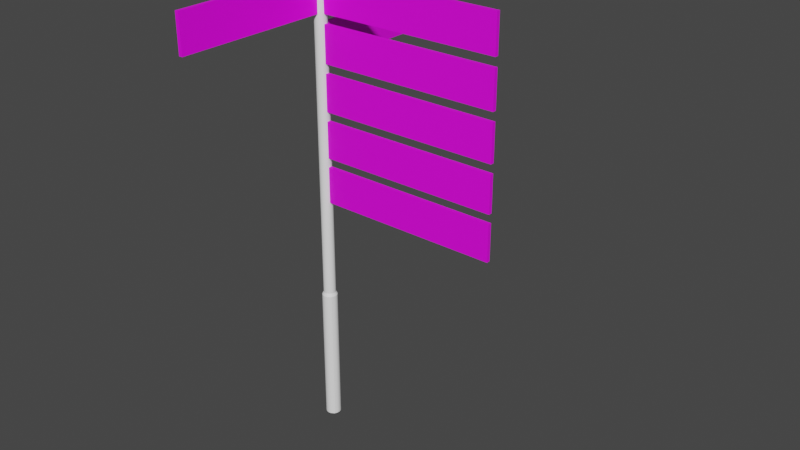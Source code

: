 # Source: Signage.blend  (saved by Blender 3.3.6; exported with 4.5.12 LTS)
import bpy
from mathutils import Matrix  # noqa: F401  (used for matrix-valued properties, if any)

bpy.ops.wm.read_factory_settings(use_empty=True)
scene = bpy.context.scene
scene.name = 'Scene'

# ---- collections
col_signage = bpy.data.collections.new('Signage'); scene.collection.children.link(col_signage)

# ---- images (referenced by path relative to the original .blend; pixels are not part of the script)
import os
ASSET_DIR = os.environ.get("B2B_ASSET_DIR", "")  # directory of the original .blend (textures are referenced by path, not embedded)
HERE = os.path.dirname(os.path.abspath(__file__))  # packed textures are extracted next to this script under _unpacked/

def load_image(name, relpath, width, height, colorspace="sRGB"):
    """Load a texture the original file referenced (path relative to the .blend, or extracted next to this script)."""
    p = next((c for c in (os.path.join(HERE, relpath), os.path.join(ASSET_DIR, relpath)) if relpath and os.path.exists(c)), "")
    if p:
        img = bpy.data.images.load(p, check_existing=True)
        img.name = name
    else:  # same state as the original file: an image datablock whose file is absent (Cycles renders it pink)
        img = bpy.data.images.new(name, width, height)
        img.source = "FILE"
        img.filepath = "//" + (relpath or name)
    img.colorspace_settings.name = colorspace
    return img
img_signage_png = load_image('Signage.png', 'textures/Signage.png', 1024, 1024, 'sRGB')

# ---- materials (node trees are filled in below, after node groups)
mat_m_lamp = bpy.data.materials.new('M_Lamp')
mat_m_lamp.use_transparent_shadow = False
mat_m_lamp.diffuse_color = (1.0, 1.0, 1.0, 1.0)
mat_m_lamp.roughness = 0.5528
mat_m_signage = bpy.data.materials.new('M_Signage')
mat_m_signage.use_transparent_shadow = False

# ---- material node trees
mat_m_lamp.use_nodes = True; mat_m_lamp.node_tree.nodes.clear()
_N = mat_m_lamp.node_tree.nodes; _L = mat_m_lamp.node_tree.links
n0 = _N.new('ShaderNodeBsdfPrincipled'); n0.name = 'Principled BSDF'; n0.location = (10, 300)
n0.distribution = 'GGX'
n0.subsurface_method = 'RANDOM_WALK_SKIN'
n0.inputs[0].default_value = (1.0, 1.0, 1.0, 1.0)
n0.inputs[2].default_value = 0.5528
n0.inputs[3].default_value = 1.45
n0.inputs[27].default_value = (0.0, 0.0, 0.0, 1.0)
n0.inputs[28].default_value = 1.0
n1 = _N.new('ShaderNodeOutputMaterial'); n1.name = 'Material Output'; n1.location = (300, 300)
n2 = _N.new('ShaderNodeNormalMap'); n2.name = 'Normal Map'; n2.location = (-300, -300)
n2.label = 'Normal/Map'
_L.new(n0.outputs[0], n1.inputs[0])
_L.new(n2.outputs[0], n0.inputs[5])
n1.is_active_output = True
mat_m_signage.use_nodes = True; mat_m_signage.node_tree.nodes.clear()
_N = mat_m_signage.node_tree.nodes; _L = mat_m_signage.node_tree.links
n0 = _N.new('ShaderNodeBsdfPrincipled'); n0.name = 'Principled BSDF'; n0.location = (10, 300)
n0.distribution = 'GGX'
n0.subsurface_method = 'RANDOM_WALK_SKIN'
n0.inputs[3].default_value = 1.45
n0.inputs[27].default_value = (0.0, 0.0, 0.0, 1.0)
n0.inputs[28].default_value = 1.0
n1 = _N.new('ShaderNodeOutputMaterial'); n1.name = 'Material Output'; n1.location = (300, 300)
n2 = _N.new('ShaderNodeTexImage'); n2.name = 'Image Texture'; n2.location = (-280, 280)
n2.image = img_signage_png
_L.new(n0.outputs[0], n1.inputs[0])
_L.new(n2.outputs[0], n0.inputs[0])
n1.is_active_output = True

# ---- world
world_world = bpy.data.worlds.new('World'); scene.world = world_world
world_world.use_nodes = True; world_world.node_tree.nodes.clear()
_N = world_world.node_tree.nodes; _L = world_world.node_tree.links
n0 = _N.new('ShaderNodeOutputWorld'); n0.name = 'World Output'; n0.location = (300, 300)
n1 = _N.new('ShaderNodeBackground'); n1.name = 'Background'; n1.location = (10, 300)
n1.inputs[0].default_value = (0.05088, 0.05088, 0.05088, 1.0)
_L.new(n1.outputs[0], n0.inputs[0])
n0.is_active_output = True
world_world.color = (0.05088, 0.05088, 0.05088)
world_world.use_sun_shadow = False
world_world.sun_shadow_jitter_overblur = 0.0

# ---- meshes
me_circle = bpy.data.meshes.new('Circle')
me_circle.from_pydata([(3.338e-06, 0.0025, 0.0), (-0.0004844, 0.002452, 0.0), (-0.0009534, 0.00231, 0.0), (-0.001386, 0.002079, 0.0), (-0.001764, 0.001768, 0.0), (-0.002075, 0.001389, 0.0), (-0.002306, 0.0009572, 0.0), (-0.002449, 0.0004882, 0.0), (-0.002497, 4.792e-07, 0.0), (-0.002449, -0.0004872, 0.0), (-0.002306, -0.0009562, 0.0), (-0.002075, -0.001388, 0.0), (-0.001764, -0.001767, 0.0), (-0.001386, -0.002078, 0.0), (-0.0009534, -0.002309, 0.0), (-0.0004844, -0.002451, 0.0), (3.338e-06, -0.0025, 0.0), (0.0004911, -0.002451, 0.0), (0.00096, -0.002309, 0.0), (0.001392, -0.002078, 0.0), (0.001771, -0.001852, 0.0), (0.002082, -0.001473, 0.0), (0.002313, -0.0009562, 0.0), (0.002455, -0.0004872, 0.0), (0.002503, 4.792e-07, 0.0), (0.002455, 0.0004882, 0.0), (0.002313, 0.0009572, 0.0), (0.002082, 0.001389, 0.0), (0.001771, 0.001768, 0.0), (0.001392, 0.002079, 0.0), (0.00096, 0.00231, 0.0), (0.0004911, 0.002452, 0.0), (3.338e-06, 0.0025, 0.0), (-0.0004844, 0.002452, 0.0), (-0.0009534, 0.00231, 0.0), (-0.001386, 0.002079, 0.0), (-0.001764, 0.001768, 0.0), (-0.002075, 0.001389, 0.0), (-0.002306, 0.0009572, 0.0), (-0.002449, 0.0004882, 0.0), (-0.002497, 4.792e-07, 0.0), (-0.002449, -0.0004872, 0.0), (-0.002306, -0.0009562, 0.0), (-0.002075, -0.001388, 0.0), (-0.001764, -0.001767, 0.0), (-0.001386, -0.002078, 0.0), (-0.0009534, -0.002309, 0.0), (-0.0004844, -0.002451, 0.0), (3.338e-06, -0.0025, 0.0), (0.0004911, -0.002451, 0.0), (0.00096, -0.002309, 0.0), (0.001392, -0.002078, 0.0), (0.001771, -0.001852, 0.0), (0.002082, -0.001473, 0.0), (0.002313, -0.0009562, 0.0), (0.002455, -0.0004872, 0.0), (0.002503, 4.792e-07, 0.0), (0.002455, 0.0004882, 0.0), (0.002313, 0.0009572, 0.0), (0.002082, 0.001389, 0.0), (0.001771, 0.001768, 0.0), (0.001392, 0.002079, 0.0), (0.00096, 0.00231, 0.0), (0.0004911, 0.002452, 0.0), (-0.001842, -0.000764, 0.04716), (-0.001956, -0.0003892, 0.04716), (-0.001658, -0.001109, 0.04716), (-0.001409, -0.001412, 0.04716), (-0.001106, -0.00166, 0.04716), (-0.0007611, -0.001845, 0.04716), (-0.0003864, -0.001959, 0.04716), (3.338e-06, -0.001997, 0.04716), (0.000393, -0.001959, 0.04716), (0.0007678, -0.001845, 0.04716), (0.001113, -0.00166, 0.04716), (0.001416, -0.001412, 0.04716), (0.001664, -0.001109, 0.04716), (0.001849, -0.000764, 0.04716), (0.001963, -0.0003892, 0.04716), (0.002001, 4.794e-07, 0.04716), (0.001963, 0.0003902, 0.04716), (0.001849, 0.0007649, 0.04716), (0.001664, 0.00111, 0.04716), (-0.0003864, 0.00196, 0.04716), (3.338e-06, 0.001998, 0.04716), (0.001416, 0.001413, 0.04716), (-0.0007611, 0.001846, 0.04716), (0.001113, 0.001661, 0.04716), (-0.001106, 0.001661, 0.04716), (0.0007678, 0.001846, 0.04716), (-0.001409, 0.001413, 0.04716), (0.000393, 0.00196, 0.04716), (-0.001658, 0.00111, 0.04716), (-0.001842, 0.0007649, 0.04716), (-0.001956, 0.0003902, 0.04716), (-0.001994, 4.794e-07, 0.04716), (-0.002449, -0.0004872, 0.04616), (-0.002497, 4.792e-07, 0.04616), (-0.002449, 0.0004882, 0.04616), (-0.002306, 0.0009572, 0.04616), (-0.002075, 0.001389, 0.04616), (3.338e-06, 0.0025, 0.04616), (0.0004911, 0.002452, 0.04616), (-0.001764, 0.001768, 0.04616), (0.00096, 0.00231, 0.04616), (-0.001386, 0.002079, 0.04616), (0.001392, 0.002079, 0.04616), (-0.0009534, 0.00231, 0.04616), (0.001771, 0.001768, 0.04616), (-0.0004844, 0.002452, 0.04616), (0.002082, 0.001389, 0.04616), (0.002313, 0.0009572, 0.04616), (0.002455, 0.0004882, 0.04616), (0.002503, 4.792e-07, 0.04616), (0.002455, -0.0004872, 0.04616), (0.002313, -0.0009562, 0.04616), (0.002082, -0.001473, 0.04616), (0.001771, -0.001852, 0.04616), (0.001392, -0.002078, 0.04616), (0.00096, -0.002309, 0.04616), (0.0004911, -0.002451, 0.04616), (3.338e-06, -0.0025, 0.04616), (-0.0004844, -0.002451, 0.04616), (-0.0009534, -0.002309, 0.04616), (-0.001386, -0.002078, 0.04616), (-0.001764, -0.001767, 0.04616), (-0.002075, -0.001388, 0.04616), (-0.002306, -0.0009562, 0.04616), (-0.001842, -0.000764, 0.1601), (-0.001956, -0.0003892, 0.1601), (-0.001658, -0.001109, 0.1601), (-0.001409, -0.001412, 0.1601), (-0.001106, -0.00166, 0.1601), (-0.0007611, -0.001845, 0.1601), (-0.0003864, -0.001959, 0.1601), (3.338e-06, -0.001997, 0.1601), (0.000393, -0.001959, 0.1601), (0.0007678, -0.001845, 0.1601), (0.001113, -0.00166, 0.1601), (0.001416, -0.001412, 0.1601), (0.001664, -0.001109, 0.1601), (0.001849, -0.000764, 0.1601), (0.001963, -0.0003892, 0.1601), (0.002001, 4.794e-07, 0.1601), (0.001963, 0.0003902, 0.1601), (0.001849, 0.0007649, 0.1601), (0.001664, 0.00111, 0.1601), (-0.0003864, 0.00196, 0.1601), (3.338e-06, 0.001998, 0.1601), (0.001416, 0.001413, 0.1601), (-0.0007611, 0.001846, 0.1601), (0.001113, 0.001661, 0.1601), (-0.001106, 0.001661, 0.1601), (0.0007678, 0.001846, 0.1601), (-0.001409, 0.001413, 0.1601), (0.000393, 0.00196, 0.1601), (-0.001658, 0.00111, 0.1601), (-0.001842, 0.0007649, 0.1601), (-0.001956, 0.0003902, 0.1601), (-0.001994, 4.794e-07, 0.1601), (-0.001012, -0.0004231, 0.1618), (-0.001074, -0.0002171, 0.1618), (-0.0009103, -0.000613, 0.1618), (-0.0007738, -0.0007794, 0.1618), (-0.0006074, -0.0009159, 0.1618), (-0.0004175, -0.001017, 0.1618), (-0.0002115, -0.00108, 0.1618), (2.694e-06, -0.001101, 0.1618), (0.0002169, -0.00108, 0.1618), (0.0004229, -0.001017, 0.1618), (0.0006128, -0.0009159, 0.1618), (0.0007792, -0.0007794, 0.1618), (0.0009157, -0.000613, 0.1618), (0.001017, -0.0004231, 0.1618), (0.00108, -0.0002171, 0.1618), (0.001101, -2.882e-06, 0.1618), (0.00108, 0.0002113, 0.1618), (0.001017, 0.0004173, 0.1618), (0.0009157, 0.0006072, 0.1618), (-0.0002115, 0.001074, 0.1618), (2.694e-06, 0.001095, 0.1618), (0.0007792, 0.0007736, 0.1618), (-0.0004175, 0.001012, 0.1618), (0.0006128, 0.0009101, 0.1618), (-0.0006074, 0.0009101, 0.1618), (0.0004229, 0.001012, 0.1618), (-0.0007738, 0.0007736, 0.1618), (0.0002169, 0.001074, 0.1618), (-0.0009103, 0.0006072, 0.1618), (-0.001012, 0.0004173, 0.1618), (-0.001074, 0.0002113, 0.1618), (-0.001095, -2.882e-06, 0.1618), (0.001848, -0.0005943, 0.1398), (0.06186, -0.0005943, 0.1398), (0.001848, 0.0006013, 0.1398), (0.06186, 0.0006013, 0.1398), (0.001848, 3.477e-06, 0.1398), (0.06186, 3.477e-06, 0.1398), (0.001848, -0.0005943, 0.1518), (0.06186, -0.0005943, 0.1518), (0.001848, 0.0006013, 0.1518), (0.06186, 0.0006013, 0.1518), (0.001848, 3.477e-06, 0.1518), (0.06186, 3.477e-06, 0.1518), (0.001848, -0.0005943, 0.1248), (0.06186, -0.0005943, 0.1248), (0.001848, 0.0006013, 0.1248), (0.06186, 0.0006013, 0.1248), (0.001848, 3.477e-06, 0.1248), (0.06186, 3.477e-06, 0.1248), (0.001848, -0.0005943, 0.1368), (0.06186, -0.0005943, 0.1368), (0.001848, 0.0006013, 0.1368), (0.06186, 0.0006013, 0.1368), (0.001848, 3.477e-06, 0.1368), (0.06186, 3.477e-06, 0.1368), (0.001848, -0.0005943, 0.1098), (0.06186, -0.0005943, 0.1098), (0.001848, 0.0006013, 0.1098), (0.06186, 0.0006013, 0.1098), (0.001848, 3.477e-06, 0.1098), (0.06186, 3.477e-06, 0.1098), (0.001848, -0.0005943, 0.1218), (0.06186, -0.0005943, 0.1218), (0.001848, 0.0006013, 0.1218), (0.06186, 0.0006013, 0.1218), (0.001848, 3.477e-06, 0.1218), (0.06186, 3.477e-06, 0.1218), (0.001848, -0.0005943, 0.09477), (0.06186, -0.0005943, 0.09477), (0.001848, 0.0006013, 0.09477), (0.06186, 0.0006013, 0.09477), (0.001848, 3.477e-06, 0.09477), (0.06186, 3.477e-06, 0.09477), (0.001848, -0.0005943, 0.1068), (0.06186, -0.0005943, 0.1068), (0.001848, 0.0006013, 0.1068), (0.06186, 0.0006013, 0.1068), (0.001848, 3.477e-06, 0.1068), (0.06186, 3.477e-06, 0.1068), (0.001848, -0.0005943, 0.07977), (0.06186, -0.0005943, 0.07977), (0.001848, 0.0006013, 0.07977), (0.06186, 0.0006013, 0.07977), (0.001848, 3.477e-06, 0.07977), (0.06186, 3.477e-06, 0.07977), (0.001848, -0.0005943, 0.09177), (0.06186, -0.0005943, 0.09177), (0.001848, 0.0006013, 0.09177), (0.06186, 0.0006013, 0.09177), (0.001848, 3.477e-06, 0.09177), (0.06186, 3.477e-06, 0.09177), (-0.0005934, 0.05186, 0.1398), (-0.0005934, 0.001847, 0.1398), (0.0006022, 0.05186, 0.1398), (0.0006022, 0.001847, 0.1398), (4.431e-06, 0.05186, 0.1398), (4.429e-06, 0.001847, 0.1398), (-0.0005934, 0.05186, 0.1518), (-0.0005934, 0.001847, 0.1518), (0.0006022, 0.05186, 0.1518), (0.0006022, 0.001847, 0.1518), (4.431e-06, 0.05186, 0.1518), (4.429e-06, 0.001847, 0.1518), (-0.0005934, 0.05186, 0.1248), (-0.0005934, 0.001847, 0.1248), (0.0006022, 0.05186, 0.1248), (0.0006022, 0.001847, 0.1248), (4.431e-06, 0.05186, 0.1248), (4.429e-06, 0.001847, 0.1248), (-0.0005934, 0.05186, 0.1368), (-0.0005934, 0.001847, 0.1368), (0.0006022, 0.05186, 0.1368), (0.0006022, 0.001847, 0.1368), (4.431e-06, 0.05186, 0.1368), (4.429e-06, 0.001847, 0.1368), (-0.0005934, -0.001845, 0.1398), (-0.0005934, -0.05185, 0.1398), (0.0006022, -0.001845, 0.1398), (0.0006022, -0.05185, 0.1398), (4.431e-06, -0.001845, 0.1398), (4.429e-06, -0.05185, 0.1398), (-0.0005934, -0.001845, 0.1518), (-0.0005934, -0.05185, 0.1518), (0.0006022, -0.001845, 0.1518), (0.0006022, -0.05185, 0.1518), (4.431e-06, -0.001845, 0.1518), (4.429e-06, -0.05185, 0.1518), (0.0009447, 0.002272, 0.1606), (0.00137, 0.002045, 0.1606), (0.00137, -0.002045, 0.1606), (0.0009447, -0.002272, 0.1606), (-0.001363, 0.002045, 0.1606), (-0.0009374, 0.002272, 0.1606), (0.0004834, -0.002412, 0.1606), (0.001743, 0.001739, 0.1606), (3.668e-06, -0.002459, 0.1606), (-0.0004761, 0.002412, 0.1606), (-0.0004761, -0.002412, 0.1606), (0.002048, 0.001366, 0.1606), (-0.0009374, -0.002272, 0.1606), (3.668e-06, 0.002459, 0.1606), (-0.002408, -0.0004798, 0.1606), (-0.002455, -8.592e-08, 0.1606), (-0.001363, -0.002045, 0.1606), (0.002276, 0.000941, 0.1606), (-0.002408, 0.0004797, 0.1606), (-0.001735, -0.001739, 0.1606), (0.002416, 0.0004797, 0.1606), (-0.002268, 0.000941, 0.1606), (-0.002041, -0.001366, 0.1606), (0.002463, -8.592e-08, 0.1606), (-0.002041, 0.001366, 0.1606), (-0.002268, -0.0009412, 0.1606), (0.002416, -0.0004798, 0.1606), (0.0004834, 0.002412, 0.1606), (0.002276, -0.0009412, 0.1606), (-0.001735, 0.001739, 0.1606), (0.002048, -0.001366, 0.1606), (0.001743, -0.001739, 0.1606), (0.0008493, 0.002042, 0.161), (0.001231, -0.001838, 0.161), (-0.001224, 0.001837, 0.161), (-0.002164, -0.0004315, 0.161), (0.001231, 0.001837, 0.161), (0.0008493, -0.002042, 0.161), (-0.0008423, 0.002042, 0.161), (0.0004347, -0.002168, 0.161), (0.001566, 0.001563, 0.161), (3.49e-06, -0.002211, 0.161), (-0.0004277, 0.002167, 0.161), (-0.0004277, -0.002168, 0.161), (0.001841, 0.001228, 0.161), (-0.0008423, -0.002042, 0.161), (3.49e-06, 0.00221, 0.161), (-0.002207, -3.062e-07, 0.161), (-0.001224, -0.001838, 0.161), (0.002045, 0.0008455, 0.161), (-0.002164, 0.0004309, 0.161), (-0.001559, -0.001563, 0.161), (0.002171, 0.0004309, 0.161), (-0.002039, 0.0008455, 0.161), (-0.001834, -0.001228, 0.161), (0.002214, -3.062e-07, 0.161), (-0.001834, 0.001228, 0.161), (-0.002039, -0.0008461, 0.161), (0.002171, -0.0004315, 0.161), (0.0004347, 0.002167, 0.161), (0.002045, -0.0008461, 0.161), (-0.001559, 0.001563, 0.161), (0.001841, -0.001228, 0.161), (0.001566, -0.001563, 0.161)], [], [(1, 33, 32, 0), (28, 60, 59, 27), (15, 47, 46, 14), (2, 34, 33, 1), (29, 61, 60, 28), (16, 48, 47, 15), (3, 35, 34, 2), (30, 62, 61, 29), (17, 49, 48, 16), (4, 36, 35, 3), (31, 63, 62, 30), (18, 50, 49, 17), (5, 37, 36, 4), (0, 32, 63, 31), (19, 51, 50, 18), (6, 38, 37, 5), (20, 52, 51, 19), (7, 39, 38, 6), (21, 53, 52, 20), (8, 40, 39, 7), (22, 54, 53, 21), (9, 41, 40, 8), (23, 55, 54, 22), (10, 42, 41, 9), (24, 56, 55, 23), (11, 43, 42, 10), (25, 57, 56, 24), (12, 44, 43, 11), (26, 58, 57, 25), (13, 45, 44, 12), (27, 59, 58, 26), (14, 46, 45, 13), (40, 41, 96, 97), (39, 40, 97, 98), (38, 39, 98, 99), (37, 38, 99, 100), (63, 32, 101, 102), (36, 37, 100, 103), (62, 63, 102, 104), (35, 36, 103, 105), (61, 62, 104, 106), (34, 35, 105, 107), (60, 61, 106, 108), (33, 34, 107, 109), (59, 60, 108, 110), (32, 33, 109, 101), (58, 59, 110, 111), (57, 58, 111, 112), (56, 57, 112, 113), (55, 56, 113, 114), (54, 55, 114, 115), (53, 54, 115, 116), (52, 53, 116, 117), (51, 52, 117, 118), (50, 51, 118, 119), (49, 50, 119, 120), (48, 49, 120, 121), (47, 48, 121, 122), (46, 47, 122, 123), (45, 46, 123, 124), (44, 45, 124, 125), (43, 44, 125, 126), (42, 43, 126, 127), (41, 42, 127, 96), (92, 93, 157, 156), (65, 95, 97, 96), (95, 94, 98, 97), (94, 93, 99, 98), (93, 92, 100, 99), (84, 91, 102, 101), (92, 90, 103, 100), (91, 89, 104, 102), (90, 88, 105, 103), (89, 87, 106, 104), (88, 86, 107, 105), (87, 85, 108, 106), (86, 83, 109, 107), (85, 82, 110, 108), (83, 84, 101, 109), (82, 81, 111, 110), (81, 80, 112, 111), (80, 79, 113, 112), (79, 78, 114, 113), (78, 77, 115, 114), (77, 76, 116, 115), (76, 75, 117, 116), (75, 74, 118, 117), (74, 73, 119, 118), (73, 72, 120, 119), (72, 71, 121, 120), (71, 70, 122, 121), (70, 69, 123, 122), (69, 68, 124, 123), (68, 67, 125, 124), (67, 66, 126, 125), (66, 64, 127, 126), (64, 65, 96, 127), (324, 320, 185, 183), (64, 66, 130, 128), (78, 79, 143, 142), (91, 84, 148, 155), (65, 64, 128, 129), (77, 78, 142, 141), (90, 92, 156, 154), (76, 77, 141, 140), (89, 91, 155, 153), (75, 76, 140, 139), (88, 90, 154, 152), (74, 75, 139, 138), (87, 89, 153, 151), (73, 74, 138, 137), (86, 88, 152, 150), (72, 73, 137, 136), (85, 87, 151, 149), (71, 72, 136, 135), (83, 86, 150, 147), (70, 71, 135, 134), (82, 85, 149, 146), (69, 70, 134, 133), (84, 83, 147, 148), (95, 65, 129, 159), (68, 69, 133, 132), (81, 82, 146, 145), (94, 95, 159, 158), (67, 68, 132, 131), (80, 81, 145, 144), (93, 94, 158, 157), (66, 67, 131, 130), (79, 80, 144, 143), (161, 160, 162, 163, 164, 165, 166, 167, 168, 169, 170, 171, 172, 173, 174, 175, 176, 177, 178, 181, 183, 185, 187, 180, 179, 182, 184, 186, 188, 189, 190, 191), (325, 321, 170, 169), (326, 322, 184, 182), (327, 325, 169, 168), (328, 324, 183, 181), (329, 327, 168, 167), (330, 326, 182, 179), (331, 329, 167, 166), (332, 328, 181, 178), (333, 331, 166, 165), (334, 330, 179, 180), (335, 323, 161, 191), (336, 333, 165, 164), (337, 332, 178, 177), (338, 335, 191, 190), (339, 336, 164, 163), (340, 337, 177, 176), (341, 338, 190, 189), (342, 339, 163, 162), (343, 340, 176, 175), (344, 341, 189, 188), (345, 342, 162, 160), (346, 343, 175, 174), (347, 334, 180, 187), (323, 345, 160, 161), (348, 346, 174, 173), (349, 344, 188, 186), (350, 348, 173, 172), (320, 347, 187, 185), (351, 350, 172, 171), (322, 349, 186, 184), (321, 351, 171, 170), (196, 194, 195, 197), (192, 196, 197, 193), (202, 203, 201, 200), (198, 199, 203, 202), (194, 196, 202, 200), (197, 195, 201, 203), (196, 192, 198, 202), (193, 197, 203, 199), (195, 194, 200, 201), (192, 193, 199, 198), (208, 206, 207, 209), (204, 208, 209, 205), (214, 215, 213, 212), (210, 211, 215, 214), (206, 208, 214, 212), (209, 207, 213, 215), (208, 204, 210, 214), (205, 209, 215, 211), (207, 206, 212, 213), (204, 205, 211, 210), (220, 218, 219, 221), (216, 220, 221, 217), (226, 227, 225, 224), (222, 223, 227, 226), (218, 220, 226, 224), (221, 219, 225, 227), (220, 216, 222, 226), (217, 221, 227, 223), (219, 218, 224, 225), (216, 217, 223, 222), (232, 230, 231, 233), (228, 232, 233, 229), (238, 239, 237, 236), (234, 235, 239, 238), (230, 232, 238, 236), (233, 231, 237, 239), (232, 228, 234, 238), (229, 233, 239, 235), (231, 230, 236, 237), (228, 229, 235, 234), (244, 242, 243, 245), (240, 244, 245, 241), (250, 251, 249, 248), (246, 247, 251, 250), (242, 244, 250, 248), (245, 243, 249, 251), (244, 240, 246, 250), (241, 245, 251, 247), (243, 242, 248, 249), (240, 241, 247, 246), (256, 254, 255, 257), (252, 256, 257, 253), (262, 263, 261, 260), (258, 259, 263, 262), (254, 256, 262, 260), (257, 255, 261, 263), (256, 252, 258, 262), (253, 257, 263, 259), (255, 254, 260, 261), (252, 253, 259, 258), (268, 266, 267, 269), (264, 268, 269, 265), (274, 275, 273, 272), (270, 271, 275, 274), (266, 268, 274, 272), (269, 267, 273, 275), (268, 264, 270, 274), (265, 269, 275, 271), (267, 266, 272, 273), (264, 265, 271, 270), (280, 278, 279, 281), (276, 280, 281, 277), (286, 287, 285, 284), (282, 283, 287, 286), (278, 280, 286, 284), (281, 279, 285, 287), (280, 276, 282, 286), (277, 281, 287, 283), (279, 278, 284, 285), (276, 277, 283, 282), (138, 139, 319, 290), (152, 154, 317, 292), (139, 140, 318, 319), (153, 155, 315, 288), (140, 141, 316, 318), (154, 156, 312, 317), (141, 142, 314, 316), (129, 128, 313, 302), (155, 148, 301, 315), (142, 143, 311, 314), (128, 130, 310, 313), (156, 157, 309, 312), (143, 144, 308, 311), (130, 131, 307, 310), (157, 158, 306, 309), (144, 145, 305, 308), (131, 132, 304, 307), (158, 159, 303, 306), (145, 146, 299, 305), (132, 133, 300, 304), (159, 129, 302, 303), (148, 147, 297, 301), (133, 134, 298, 300), (146, 149, 295, 299), (134, 135, 296, 298), (147, 150, 293, 297), (135, 136, 294, 296), (149, 151, 289, 295), (136, 137, 291, 294), (150, 152, 292, 293), (137, 138, 290, 291), (151, 153, 288, 289), (290, 319, 351, 321), (292, 317, 349, 322), (319, 318, 350, 351), (288, 315, 347, 320), (318, 316, 348, 350), (317, 312, 344, 349), (316, 314, 346, 348), (302, 313, 345, 323), (315, 301, 334, 347), (314, 311, 343, 346), (313, 310, 342, 345), (312, 309, 341, 344), (311, 308, 340, 343), (310, 307, 339, 342), (309, 306, 338, 341), (308, 305, 337, 340), (307, 304, 336, 339), (306, 303, 335, 338), (305, 299, 332, 337), (304, 300, 333, 336), (303, 302, 323, 335), (301, 297, 330, 334), (300, 298, 331, 333), (299, 295, 328, 332), (298, 296, 329, 331), (297, 293, 326, 330), (296, 294, 327, 329), (295, 289, 324, 328), (294, 291, 325, 327), (293, 292, 322, 326), (291, 290, 321, 325), (289, 288, 320, 324)])
me_circle.polygons.foreach_set('material_index', [0, 0, 0, 0, 0, 0, 0, 0, 0, 0, 0, 0, 0, 0, 0, 0, 0, 0, 0, 0, 0, 0, 0, 0, 0, 0, 0, 0, 0, 0, 0, 0, 0, 0, 0, 0, 0, 0, 0, 0, 0, 0, 0, 0, 0, 0, 0, 0, 0, 0, 0, 0, 0, 0, 0, 0, 0, 0, 0, 0, 0, 0, 0, 0, 0, 0, 0, 0, 0, 0, 0, 0, 0, 0, 0, 0, 0, 0, 0, 0, 0, 0, 0, 0, 0, 0, 0, 0, 0, 0, 0, 0, 0, 0, 0, 0, 0, 0, 0, 0, 0, 0, 0, 0, 0, 0, 0, 0, 0, 0, 0, 0, 0, 0, 0, 0, 0, 0, 0, 0, 0, 0, 0, 0, 0, 0, 0, 0, 0, 0, 0, 0, 0, 0, 0, 0, 0, 0, 0, 0, 0, 0, 0, 0, 0, 0, 0, 0, 0, 0, 0, 0, 0, 0, 0, 0, 0, 0, 0, 0, 0, 1, 1, 1, 1, 1, 1, 1, 1, 1, 1, 1, 1, 1, 1, 1, 1, 1, 1, 1, 1, 1, 1, 1, 1, 1, 1, 1, 1, 1, 1, 1, 1, 1, 1, 1, 1, 1, 1, 1, 1, 1, 1, 1, 1, 1, 1, 1, 1, 1, 1, 1, 1, 1, 1, 1, 1, 1, 1, 1, 1, 1, 1, 1, 1, 1, 1, 1, 1, 1, 1, 1, 1, 1, 1, 1, 1, 1, 1, 1, 1, 0, 0, 0, 0, 0, 0, 0, 0, 0, 0, 0, 0, 0, 0, 0, 0, 0, 0, 0, 0, 0, 0, 0, 0, 0, 0, 0, 0, 0, 0, 0, 0, 0, 0, 0, 0, 0, 0, 0, 0, 0, 0, 0, 0, 0, 0, 0, 0, 0, 0, 0, 0, 0, 0, 0, 0, 0, 0, 0, 0, 0, 0, 0, 0])
_uv = me_circle.uv_layers.new(name='UVMap')
_uv.uv.foreach_set('vector', [0.0, 0.0, 0.0, 0.0, 0.0, 0.0, 0.0, 0.0, 0.0, 0.0, 0.0, 0.0, 0.0, 0.0, 0.0, 0.0, 0.0, 0.0, 0.0, 0.0, 0.0, 0.0, 0.0, 0.0, 0.0, 0.0, 0.0, 0.0, 0.0, 0.0, 0.0, 0.0, 0.0, 0.0, 0.0, 0.0, 0.0, 0.0, 0.0, 0.0, 0.0, 0.0, 0.0, 0.0, 0.0, 0.0, 0.0, 0.0, 0.0, 0.0, 0.0, 0.0, 0.0, 0.0, 0.0, 0.0, 0.0, 0.0, 0.0, 0.0, 0.0, 0.0, 0.0, 0.0, 0.0, 0.0, 0.0, 0.0, 0.0, 0.0, 0.0, 0.0, 0.0, 0.0, 0.0, 0.0, 0.0, 0.0, 0.0, 0.0, 0.0, 0.0, 0.0, 0.0, 0.0, 0.0, 0.0, 0.0, 0.0, 0.0, 0.0, 0.0, 0.0, 0.0, 0.0, 0.0, 0.0, 0.0, 0.0, 0.0, 0.0, 0.0, 0.0, 0.0, 0.0, 0.0, 0.0, 0.0, 0.0, 0.0, 0.0, 0.0, 0.0, 0.0, 0.0, 0.0, 0.0, 0.0, 0.0, 0.0, 0.0, 0.0, 0.0, 0.0, 0.0, 0.0, 0.0, 0.0, 0.0, 0.0, 0.0, 0.0, 0.0, 0.0, 0.0, 0.0, 0.0, 0.0, 0.0, 0.0, 0.0, 0.0, 0.0, 0.0, 0.0, 0.0, 0.0, 0.0, 0.0, 0.0, 0.0, 0.0, 0.0, 0.0, 0.0, 0.0, 0.0, 0.0, 0.0, 0.0, 0.0, 0.0, 0.0, 0.0, 0.0, 0.0, 0.0, 0.0, 0.0, 0.0, 0.0, 0.0, 0.0, 0.0, 0.0, 0.0, 0.0, 0.0, 0.0, 0.0, 0.0, 0.0, 0.0, 0.0, 0.0, 0.0, 0.0, 0.0, 0.0, 0.0, 0.0, 0.0, 0.0, 0.0, 0.0, 0.0, 0.0, 0.0, 0.0, 0.0, 0.0, 0.0, 0.0, 0.0, 0.0, 0.0, 0.0, 0.0, 0.0, 0.0, 0.0, 0.0, 0.0, 0.0, 0.0, 0.0, 0.0, 0.0, 0.0, 0.0, 0.0, 0.0, 0.0, 0.0, 0.0, 0.0, 0.0, 0.0, 0.0, 0.0, 0.0, 0.0, 0.0, 0.0, 0.0, 0.0, 0.0, 0.0, 0.0, 0.0, 0.0, 0.0, 0.0, 0.0, 0.0, 0.0, 0.0, 0.0, 0.0, 0.0, 0.0, 0.0, 0.0, 0.0, 0.0, 0.0, 0.0, 0.0, 0.0, 0.0, 0.0, 0.0, 0.0, 0.0, 0.0, 0.0, 0.0, 0.0, 0.0, 0.0, 0.0, 0.0, 0.0, 0.0, 0.0, 0.0, 0.0, 0.0, 0.0, 0.0, 0.0, 0.0, 0.0, 0.0, 0.0, 0.0, 0.0, 0.0, 0.0, 0.0, 0.0, 0.0, 0.0, 0.0, 0.0, 0.0, 0.0, 0.0, 0.0, 0.0, 0.0, 0.0, 0.0, 0.0, 0.0, 0.0, 0.0, 0.0, 0.0, 0.0, 0.0, 0.0, 0.0, 0.0, 0.0, 0.0, 0.0, 0.0, 0.0, 0.0, 0.0, 0.0, 0.0, 0.0, 0.0, 0.0, 0.0, 0.0, 0.0, 0.0, 0.0, 0.0, 0.0, 0.0, 0.0, 0.0, 0.0, 0.0, 0.0, 0.0, 0.0, 0.0, 0.0, 0.0, 0.0, 0.0, 0.0, 0.0, 0.0, 0.0, 0.0, 0.0, 0.0, 0.0, 0.0, 0.0, 0.0, 0.0, 0.0, 0.0, 0.0, 0.0, 0.0, 0.0, 0.0, 0.0, 0.0, 0.0, 0.0, 0.0, 0.0, 0.0, 0.0, 0.0, 0.0, 0.0, 0.0, 0.0, 0.0, 0.0, 0.0, 0.0, 0.0, 0.0, 0.0, 0.0, 0.0, 0.0, 0.0, 0.0, 0.0, 0.0, 0.0, 0.0, 0.0, 0.0, 0.0, 0.0, 0.0, 0.0, 0.0, 0.0, 0.0, 0.0, 0.0, 0.0, 0.0, 0.0, 0.0, 0.0, 0.0, 0.0, 0.0, 0.0, 0.0, 0.0, 0.0, 0.0, 0.0, 0.0, 0.0, 0.0, 0.0, 0.0, 0.0, 0.0, 0.0, 0.0, 0.0, 0.0, 0.0, 0.0, 0.0, 0.0, 0.0, 0.0, 0.0, 0.0, 0.0, 0.0, 0.0, 0.0, 0.0, 0.0, 0.0, 0.0, 0.0, 0.0, 0.0, 0.0, 0.0, 0.0, 0.0, 0.0, 0.0, 0.0, 0.0, 0.0, 0.0, 0.0, 0.0, 0.0, 0.0, 0.0, 0.0, 0.0, 0.0, 0.0, 0.0, 0.0, 0.0, 0.0, 0.0, 0.0, 0.0, 0.0, 0.0, 0.0, 0.0, 0.0, 0.0, 0.0, 0.0, 0.0, 0.0, 0.0, 0.0, 0.0, 0.0, 0.0, 0.0, 0.0, 0.0, 0.0, 0.0, 0.0, 0.0, 0.0, 0.0, 0.0, 0.0, 0.0, 0.0, 0.0, 0.0, 0.0, 0.0, 0.0, 0.0, 0.0, 0.0, 0.0, 0.0, 0.0, 0.0, 0.0, 0.0, 0.0, 0.0, 0.0, 0.0, 0.0, 0.0, 0.0, 0.0, 0.0, 0.0, 0.0, 0.0, 0.0, 0.0, 0.0, 0.0, 0.0, 0.0, 0.0, 0.0, 0.0, 0.0, 0.0, 0.0, 0.0, 0.0, 0.0, 0.0, 0.0, 0.0, 0.0, 0.0, 0.0, 0.0, 0.0, 0.0, 0.0, 0.0, 0.0, 0.0, 0.0, 0.0, 0.0, 0.0, 0.0, 0.0, 0.0, 0.0, 0.0, 0.0, 0.0, 0.0, 0.0, 0.0, 0.0, 0.0, 0.0, 0.0, 0.0, 0.0, 0.0, 0.0, 0.0, 0.0, 0.0, 0.0, 0.0, 0.0, 0.0, 0.0, 0.0, 0.0, 0.0, 0.0, 0.0, 0.0, 0.0, 0.0, 0.0, 0.0, 0.0, 0.0, 0.0, 0.0, 0.0, 0.0, 0.0, 0.0, 0.0, 0.0, 0.0, 0.0, 0.0, 0.0, 0.0, 0.0, 0.0, 0.0, 0.0, 0.0, 0.0, 0.0, 0.0, 0.0, 0.0, 0.0, 0.0, 0.0, 0.0, 0.0, 0.0, 0.0, 0.0, 0.0, 0.0, 0.0, 0.0, 0.0, 0.0, 0.0, 0.0, 0.0, 0.0, 0.0, 0.0, 0.0, 0.0, 0.0, 0.0, 0.0, 0.0, 0.0, 0.0, 0.0, 0.0, 0.0, 0.0, 0.0, 0.0, 0.0, 0.0, 0.0, 0.0, 0.0, 0.0, 0.0, 0.0, 0.0, 0.0, 0.0, 0.0, 0.0, 0.0, 0.0, 0.0, 0.0, 0.0, 0.0, 0.0, 0.0, 0.0, 0.0, 0.0, 0.0, 0.0, 0.0, 0.0, 0.0, 0.0, 0.0, 0.0, 0.0, 0.0, 0.0, 0.0, 0.0, 0.0, 0.0, 0.0, 0.0, 0.0, 0.0, 0.0, 0.0, 0.0, 0.0, 0.0, 0.0, 0.0, 0.0, 0.0, 0.0, 0.0, 0.0, 0.0, 0.0, 0.0, 0.0, 0.0, 0.0, 0.0, 0.0, 0.0, 0.0, 0.0, 0.0, 0.0, 0.0, 0.0, 0.0, 0.0, 0.0, 0.0, 0.0, 0.0, 0.0, 0.0, 0.0, 0.0, 0.0, 0.0, 0.0, 0.0, 0.0, 0.0, 0.0, 0.0, 0.0, 0.0, 0.0, 0.0, 0.0, 0.0, 0.0, 0.0, 0.0, 0.0, 0.0, 0.0, 0.0, 0.0, 0.0, 0.0, 0.0, 0.0, 0.0, 0.0, 0.0, 0.0, 0.0, 0.0, 0.0, 0.0, 0.0, 0.0, 0.0, 0.0, 0.0, 0.0, 0.0, 0.0, 0.0, 0.0, 0.0, 0.0, 0.0, 0.0, 0.0, 0.0, 0.0, 0.0, 0.0, 0.0, 0.0, 0.0, 0.0, 0.0, 0.0, 0.0, 0.0, 0.0, 0.0, 0.0, 0.0, 0.0, 0.0, 0.0, 0.0, 0.0, 0.0, 0.0, 0.0, 0.0, 0.0, 0.0, 0.0, 0.0, 0.0, 0.0, 0.0, 0.0, 0.0, 0.0, 0.0, 0.0, 0.0, 0.0, 0.0, 0.0, 0.0, 0.0, 0.0, 0.0, 0.0, 0.0, 0.0, 0.0, 0.0, 0.0, 0.0, 0.0, 0.0, 0.0, 0.0, 0.0, 0.0, 0.0, 0.0, 0.0, 0.0, 0.0, 0.0, 0.0, 0.0, 0.0, 0.0, 0.0, 0.0, 0.0, 0.0, 0.0, 0.0, 0.0, 0.0, 0.0, 0.0, 0.0, 0.0, 0.0, 0.0, 0.0, 0.0, 0.0, 0.0, 0.0, 0.0, 0.0, 0.0, 0.0, 0.0, 0.0, 0.0, 0.0, 0.0, 0.0, 0.0, 0.0, 0.0, 0.0, 0.0, 0.0, 0.0, 0.0, 0.0, 0.0, 0.0, 0.0, 0.0, 0.0, 0.0, 0.0, 0.0, 0.0, 0.0, 0.0, 0.0, 0.0, 0.0, 0.0, 0.0, 0.0, 0.0, 0.0, 0.0, 0.0, 0.0, 0.0, 0.0, 0.0, 0.0, 0.0, 0.0, 0.0, 0.0, 0.0, 0.0, 0.0, 0.0, 0.0, 0.0, 0.0, 0.0, 0.0, 0.0, 0.0, 0.0, 0.0, 0.0, 0.0, 0.0, 0.0, 0.0, 0.0, 0.0, 0.0, 0.0, 0.0, 0.0, 0.0, 0.0, 0.0, 0.0, 0.0, 0.0, 0.0, 0.0, 0.0, 0.0, 0.0, 0.0, 0.0, 0.0, 0.0, 0.0, 0.0, 0.0, 0.0, 0.0, 0.0, 0.0, 0.0, 0.0, 0.0, 0.0, 0.0, 0.0, 0.0, 0.0, 0.0, 0.0, 0.0, 0.0, 0.0, 0.0, 0.0, 0.0, 0.0, 0.0, 0.0, 0.0, 0.0, 0.0, 0.0, 0.0, 0.0, 0.0, 0.0, 0.0, 0.0, 0.0, 0.0, 0.0, 0.0, 0.0, 0.0, 0.0, 0.0, 0.0, 0.0, 0.0, 0.0, 0.0, 0.0, 0.0, 0.0, 0.0, 0.0, 0.0, 0.0, 0.0, 0.0, 0.0, 0.0, 0.0, 0.0, 0.0, 0.0, 0.0, 0.0, 0.0, 0.0, 0.0, 0.0, 0.0, 0.0, 0.0, 0.0, 0.0, 0.0, 0.0, 0.0, 0.0, 0.0, 0.0, 0.0, 0.0, 0.0, 0.0, 0.0, 0.0, 0.0, 0.0, 0.0, 0.0, 0.0, 0.0, 0.0, 0.0, 0.0, 0.0, 0.0, 0.0, 0.0, 0.0, 0.0, 0.0, 0.0, 0.0, 0.0, 0.0, 0.0, 0.0, 0.0, 0.0, 0.0, 0.0, 0.0, 0.0, 0.0, 0.0, 0.0, 0.0, 0.0, 0.0, 0.0, 0.0, 0.0, 0.0, 0.0, 0.0, 0.0, 0.0, 0.0, 0.0, 0.0, 0.0, 0.0, 0.0, 0.0, 0.0, 0.0, 0.0, 0.0, 0.0, 0.0, 0.0, 0.0, 0.0, 0.0, 0.0, 0.0, 0.0, 0.0, 0.0, 0.0, 0.0, 0.0, 0.0, 0.0, 0.0, 0.0, 0.0, 0.0, 0.0, 0.0, 0.0, 0.0, 0.0, 0.0, 0.0, 0.0, 0.0, 0.0, 0.0, 0.0, 0.0, 0.0, 0.0, 0.0, 0.0, 0.0, 0.0, 0.0, 0.0, 0.0, 0.0, 0.0, 0.0, 0.0, 0.0, 0.0, 0.0, 0.0, 0.0, 0.0, 0.0, 0.0, 0.0, 0.0, 0.0, 0.0, 0.0, 0.0, 0.0, 0.0, 0.0, 0.0, 0.0, 0.0, 0.0, 0.0, 0.0, 0.0, 0.0, 0.0, 0.0, 0.0, 0.0, 0.0, 0.0, 0.0, 0.0, 0.0, 0.0, 0.0, 0.0, 0.0, 0.0, 0.0, 0.0, 0.0, 0.0, 0.0, 0.0, 0.0, 0.0, 0.0, 0.0, 0.0, 0.0, 0.0, 0.0, 0.0, 0.0, 0.0, 0.0, 0.0, 0.0, 0.0, 0.0, 0.0, 0.0, 0.0, 0.0, 0.0, 0.0, 0.0, 0.0, 0.0, 0.0, 0.0, 0.0, 0.0, 0.0, 0.0, 0.0, 0.0, 0.0, 0.0, 0.0, 0.0, 0.0, 0.0, 0.0, 0.0, 0.0, 0.0, 0.0, 0.0, 0.0, 0.0, 0.0, 0.0, 0.0, 0.0, 0.0, 0.0, 0.0, 0.0, 0.0, 0.0, 0.0, 0.0, 0.0, 0.0, 0.0, 0.0, 0.0, 0.0, 0.0, 0.0, 0.0, 0.0, 0.0, 0.0, 0.0, 0.0, 0.0, 0.0, 0.0, 0.0, 0.0, 0.0, 0.0, 0.0, 0.0, 0.0, 0.0, 0.0, 0.0, 0.0, 0.0, 0.0, 0.0, 0.0, 0.0, 0.0, 0.0, 0.0, 0.0, 0.0, 0.0, 0.0, 0.0, 0.0, 0.0, 0.0, 0.0, 0.0, 0.0, 0.0, 0.0, 0.0, 0.0, 0.0, 0.0, 0.0, 0.0, 0.0, 0.0, 0.0, 0.0, 0.0, 0.0, 0.0, 0.0, 0.0, 0.0, 0.0, 0.0, 0.0, 0.0, 0.0, 0.0, 0.0, 0.0, 0.0, 0.0, 0.0, 0.0, 0.0, 0.0, 0.0, 0.0, 0.0, 0.0, 0.0, 0.0, 0.0, 0.0, 0.0, 0.0, 0.0, 0.0, 0.0, 0.0, 0.0, 0.0, 0.7901, 0.0, 0.799, 1.0, 0.799, 1.0, 0.7901, 0.0, 0.7812, 0.0, 0.7901, 1.0, 0.7901, 1.0, 0.7812, 0.0, 0.7901, 1.0, 0.7901, 1.0, 0.799, 0.0, 0.799, 0.0, 0.7812, 1.0, 0.7812, 1.0, 0.7901, 0.0, 0.7901, 0.512, 0.7008, 0.5, 0.7008, 0.5, 0.8794, 0.512, 0.8794, 0.5, 0.7008, 0.512, 0.7008, 0.512, 0.8794, 0.5, 0.8794, 0.5, 0.7008, 0.488, 0.7008, 0.488, 0.8794, 0.5, 0.8794, 0.488, 0.7008, 0.5, 0.7008, 0.5, 0.8794, 0.488, 0.8794, 3.865e-05, 0.7559, 1.0, 0.7559, 1.0, 0.8741, 3.859e-05, 0.8741, 3.865e-05, 0.7559, 1.0, 0.7559, 1.0, 0.8741, 3.859e-05, 0.8741, -5.96e-08, 0.7384, -5.96e-08, 0.7458, 1.0, 0.7458, 1.0, 0.7384, -5.96e-08, 0.731, -5.96e-08, 0.7384, 1.0, 0.7384, 1.0, 0.731, -5.96e-08, 0.7384, 1.0, 0.7384, 1.0, 0.7458, -5.96e-08, 0.7458, -5.96e-08, 0.731, 1.0, 0.731, 1.0, 0.7384, -5.96e-08, 0.7384, 0.51, 0.6345, 0.5, 0.6345, 0.5, 0.7473, 0.51, 0.7473, 0.5, 0.6345, 0.51, 0.6345, 0.51, 0.7473, 0.5, 0.7473, 0.5, 0.6345, 0.49, 0.6345, 0.49, 0.7473, 0.5, 0.7473, 0.49, 0.6345, 0.5, 0.6345, 0.5, 0.7473, 0.49, 0.7473, 1.0, 0.6301, -1.192e-07, 0.6301, -1.192e-07, 0.7497, 1.0, 0.7497, -1.192e-07, 0.6301, 1.0, 0.6301, 1.0, 0.7497, -1.192e-07, 0.7497, -1.192e-07, 0.6152, -1.192e-07, 0.6227, 1.0, 0.6227, 1.0, 0.6152, -1.192e-07, 0.6078, -1.192e-07, 0.6152, 1.0, 0.6152, 1.0, 0.6078, -1.192e-07, 0.6152, 1.0, 0.6152, 1.0, 0.6227, -1.192e-07, 0.6227, -1.192e-07, 0.6078, 1.0, 0.6078, 1.0, 0.6152, -1.192e-07, 0.6152, 0.9938, 0.5075, 0.9838, 0.5075, 0.9838, 0.6159, 0.9938, 0.6159, 0.9838, 0.5075, 0.9938, 0.5075, 0.9938, 0.6159, 0.9838, 0.6159, 0.9838, 0.5075, 0.9738, 0.5075, 0.9738, 0.6159, 0.9838, 0.6159, 0.9738, 0.5075, 0.9838, 0.5075, 0.9838, 0.6159, 0.9738, 0.6159, 1.0, 0.504, -1.192e-07, 0.504, -1.192e-07, 0.6216, 1.0, 0.6216, -1.192e-07, 0.504, 1.0, 0.504, 1.0, 0.6216, -1.192e-07, 0.6216, -1.192e-07, 0.4858, -1.192e-07, 0.4932, 1.0, 0.4932, 1.0, 0.4858, -1.192e-07, 0.4784, -1.192e-07, 0.4858, 1.0, 0.4858, 1.0, 0.4784, -1.192e-07, 0.4858, 1.0, 0.4858, 1.0, 0.4932, -1.192e-07, 0.4932, -1.192e-07, 0.4784, 1.0, 0.4784, 1.0, 0.4858, -1.192e-07, 0.4858, 0.8237, 0.3838, 0.8138, 0.3838, 0.8138, 0.4951, 0.8237, 0.4951, 0.8138, 0.3838, 0.8237, 0.3838, 0.8237, 0.4951, 0.8138, 0.4951, 0.8138, 0.3838, 0.8038, 0.3838, 0.8038, 0.4951, 0.8138, 0.4951, 0.8038, 0.3838, 0.8138, 0.3838, 0.8138, 0.4951, 0.8038, 0.4951, 1.0, 0.3781, -1.192e-07, 0.3781, -1.192e-07, 0.4968, 1.0, 0.4968, -1.192e-07, 0.3781, 1.0, 0.3781, 1.0, 0.4968, -1.192e-07, 0.4968, -1.192e-07, 0.3617, -1.192e-07, 0.3691, 1.0, 0.3691, 1.0, 0.3617, -1.192e-07, 0.3543, -1.192e-07, 0.3617, 1.0, 0.3617, 1.0, 0.3543, -1.192e-07, 0.3617, 1.0, 0.3617, 1.0, 0.3691, -1.192e-07, 0.3691, -1.192e-07, 0.3543, 1.0, 0.3543, 1.0, 0.3617, -1.192e-07, 0.3617, 0.8548, 0.2578, 0.8448, 0.2578, 0.8448, 0.3653, 0.8548, 0.3653, 0.8448, 0.2578, 0.8548, 0.2578, 0.8548, 0.3653, 0.8448, 0.3653, 0.8448, 0.2578, 0.8349, 0.2578, 0.8349, 0.3653, 0.8448, 0.3653, 0.8349, 0.2578, 0.8448, 0.2578, 0.8448, 0.3653, 0.8349, 0.3653, 1.0, 0.253, -1.192e-07, 0.253, -1.192e-07, 0.3705, 1.0, 0.3705, -1.192e-07, 0.253, 1.0, 0.253, 1.0, 0.3705, -1.192e-07, 0.3705, 0.8369, 0.2349, 0.8369, 0.2272, 0.259, 0.2272, 0.259, 0.2349, 0.8369, 0.2426, 0.8369, 0.2349, 0.259, 0.2349, 0.259, 0.2426, 0.8369, 0.2349, 0.259, 0.2349, 0.259, 0.2272, 0.8369, 0.2272, 0.8369, 0.2426, 0.259, 0.2426, 0.259, 0.2349, 0.8369, 0.2349, 0.5653, 0.2272, 0.5653, 0.2349, 0.704, 0.2349, 0.704, 0.2272, 0.5653, 0.2349, 0.5653, 0.2272, 0.704, 0.2272, 0.704, 0.2349, 0.5653, 0.2349, 0.5653, 0.2426, 0.704, 0.2426, 0.704, 0.2349, 0.5653, 0.2426, 0.5653, 0.2349, 0.704, 0.2349, 0.704, 0.2426, -5.96e-08, 0.1259, 1.0, 0.1259, 1.0, 0.245, -5.96e-08, 0.245, 1.0, 0.1259, -5.96e-08, 0.1259, -5.96e-08, 0.245, 1.0, 0.245, 0.8409, 0.1092, 0.8409, 0.1039, 0.2498, 0.1039, 0.2498, 0.1092, 0.8409, 0.1145, 0.8409, 0.1092, 0.2498, 0.1092, 0.2498, 0.1145, 0.8409, 0.1092, 0.2498, 0.1092, 0.2498, 0.1039, 0.8409, 0.1039, 0.8409, 0.1145, 0.2498, 0.1145, 0.2498, 0.1092, 0.8409, 0.1092, 0.512, 0.00133, 0.5, 0.00133, 0.5, 0.1189, 0.512, 0.1189, 0.5, 0.00133, 0.512, 0.00133, 0.512, 0.1189, 0.5, 0.1189, 0.5, 0.00133, 0.488, 0.00133, 0.488, 0.1189, 0.5, 0.1189, 0.488, 0.00133, 0.5, 0.00133, 0.5, 0.1189, 0.488, 0.1189, -5.96e-08, 0.00133, 1.0, 0.00133, 1.0, 0.1189, -5.96e-08, 0.1189, 1.0, 0.00133, -5.96e-08, 0.00133, -5.96e-08, 0.1189, 1.0, 0.1189, 0.7579, 0.9872, 0.7579, 0.9805, 0.259, 0.9805, 0.259, 0.9872, 0.7579, 0.994, 0.7579, 0.9872, 0.259, 0.9872, 0.259, 0.994, 0.7579, 0.9872, 0.259, 0.9872, 0.259, 0.9805, 0.7579, 0.9805, 0.7579, 0.994, 0.259, 0.994, 0.259, 0.9872, 0.7579, 0.9872, 0.4486, 0.9805, 0.4486, 0.9872, 0.5683, 0.9872, 0.5683, 0.9805, 0.4486, 0.9872, 0.4486, 0.9805, 0.5683, 0.9805, 0.5683, 0.9872, 0.4486, 0.9872, 0.4486, 0.994, 0.5683, 0.994, 0.5683, 0.9872, 0.4486, 0.994, 0.4486, 0.9872, 0.5683, 0.9872, 0.5683, 0.994, 0.0, 0.8811, 1.0, 0.8811, 1.0, 0.9988, 0.0, 0.9988, 1.0, 0.8811, 0.0, 0.8811, 0.0, 0.9988, 1.0, 0.9988, 0.0, 0.0, 0.0, 0.0, 0.0, 0.0, 0.0, 0.0, 0.0, 0.0, 0.0, 0.0, 0.0, 0.0, 0.0, 0.0, 0.0, 0.0, 0.0, 0.0, 0.0, 0.0, 0.0, 0.0, 0.0, 0.0, 0.0, 0.0, 0.0, 0.0, 0.0, 0.0, 0.0, 0.0, 0.0, 0.0, 0.0, 0.0, 0.0, 0.0, 0.0, 0.0, 0.0, 0.0, 0.0, 0.0, 0.0, 0.0, 0.0, 0.0, 0.0, 0.0, 0.0, 0.0, 0.0, 0.0, 0.0, 0.0, 0.0, 0.0, 0.0, 0.0, 0.0, 0.0, 0.0, 0.0, 0.0, 0.0, 0.0, 0.0, 0.0, 0.0, 0.0, 0.0, 0.0, 0.0, 0.0, 0.0, 0.0, 0.0, 0.0, 0.0, 0.0, 0.0, 0.0, 0.0, 0.0, 0.0, 0.0, 0.0, 0.0, 0.0, 0.0, 0.0, 0.0, 0.0, 0.0, 0.0, 0.0, 0.0, 0.0, 0.0, 0.0, 0.0, 0.0, 0.0, 0.0, 0.0, 0.0, 0.0, 0.0, 0.0, 0.0, 0.0, 0.0, 0.0, 0.0, 0.0, 0.0, 0.0, 0.0, 0.0, 0.0, 0.0, 0.0, 0.0, 0.0, 0.0, 0.0, 0.0, 0.0, 0.0, 0.0, 0.0, 0.0, 0.0, 0.0, 0.0, 0.0, 0.0, 0.0, 0.0, 0.0, 0.0, 0.0, 0.0, 0.0, 0.0, 0.0, 0.0, 0.0, 0.0, 0.0, 0.0, 0.0, 0.0, 0.0, 0.0, 0.0, 0.0, 0.0, 0.0, 0.0, 0.0, 0.0, 0.0, 0.0, 0.0, 0.0, 0.0, 0.0, 0.0, 0.0, 0.0, 0.0, 0.0, 0.0, 0.0, 0.0, 0.0, 0.0, 0.0, 0.0, 0.0, 0.0, 0.0, 0.0, 0.0, 0.0, 0.0, 0.0, 0.0, 0.0, 0.0, 0.0, 0.0, 0.0, 0.0, 0.0, 0.0, 0.0, 0.0, 0.0, 0.0, 0.0, 0.0, 0.0, 0.0, 0.0, 0.0, 0.0, 0.0, 0.0, 0.0, 0.0, 0.0, 0.0, 0.0, 0.0, 0.0, 0.0, 0.0, 0.0, 0.0, 0.0, 0.0, 0.0, 0.0, 0.0, 0.0, 0.0, 0.0, 0.0, 0.0, 0.0, 0.0, 0.0, 0.0, 0.0, 0.0, 0.0, 0.0, 0.0, 0.0, 0.0, 0.0, 0.0, 0.0, 0.0, 0.0, 0.0, 0.0, 0.0, 0.0, 0.0, 0.0, 0.0, 0.0, 0.0, 0.0, 0.0, 0.0, 0.0, 0.0, 0.0, 0.0, 0.0, 0.0, 0.0, 0.0, 0.0, 0.0, 0.0, 0.0, 0.0, 0.0, 0.0, 0.0, 0.0, 0.0, 0.0, 0.0, 0.0, 0.0, 0.0, 0.0, 0.0, 0.0, 0.0, 0.0, 0.0, 0.0, 0.0, 0.0, 0.0, 0.0, 0.0, 0.0, 0.0, 0.0, 0.0, 0.0, 0.0, 0.0, 0.0, 0.0, 0.0, 0.0, 0.0, 0.0, 0.0, 0.0, 0.0, 0.0, 0.0, 0.0, 0.0, 0.0, 0.0, 0.0, 0.0, 0.0, 0.0, 0.0, 0.0, 0.0, 0.0, 0.0, 0.0, 0.0, 0.0, 0.0, 0.0, 0.0, 0.0, 0.0, 0.0, 0.0, 0.0, 0.0, 0.0, 0.0, 0.0, 0.0, 0.0, 0.0, 0.0, 0.0, 0.0, 0.0, 0.0, 0.0, 0.0, 0.0, 0.0, 0.0, 0.0, 0.0, 0.0, 0.0, 0.0, 0.0, 0.0, 0.0, 0.0, 0.0, 0.0, 0.0, 0.0, 0.0, 0.0, 0.0, 0.0, 0.0, 0.0, 0.0, 0.0, 0.0, 0.0, 0.0, 0.0, 0.0, 0.0, 0.0, 0.0, 0.0, 0.0, 0.0, 0.0, 0.0, 0.0, 0.0, 0.0, 0.0, 0.0, 0.0, 0.0, 0.0, 0.0, 0.0, 0.0, 0.0, 0.0, 0.0, 0.0, 0.0, 0.0, 0.0, 0.0, 0.0, 0.0, 0.0, 0.0, 0.0, 0.0, 0.0, 0.0, 0.0, 0.0, 0.0, 0.0, 0.0, 0.0, 0.0, 0.0, 0.0, 0.0, 0.0, 0.0, 0.0, 0.0, 0.0, 0.0, 0.0, 0.0, 0.0, 0.0, 0.0, 0.0, 0.0, 0.0, 0.0, 0.0, 0.0, 0.0, 0.0, 0.0, 0.0, 0.0, 0.0, 0.0, 0.0, 0.0, 0.0, 0.0, 0.0, 0.0, 0.0, 0.0, 0.0, 0.0, 0.0, 0.0, 0.0, 0.0, 0.0, 0.0, 0.0, 0.0, 0.0, 0.0, 0.0, 0.0, 0.0, 0.0, 0.0, 0.0, 0.0, 0.0, 0.0, 0.0, 0.0, 0.0, 0.0, 0.0, 0.0, 0.0, 0.0, 0.0, 0.0, 0.0, 0.0, 0.0, 0.0, 0.0, 0.0, 0.0, 0.0, 0.0, 0.0, 0.0, 0.0, 0.0, 0.0, 0.0, 0.0, 0.0, 0.0, 0.0, 0.0, 0.0, 0.0])
me_circle.materials.append(mat_m_lamp)
me_circle.materials.append(mat_m_signage)
me_circle.update()

# ---- objects
ob_signage = bpy.data.objects.new('Signage', me_circle)

# ---- transforms, parenting, visibility, modifiers, constraints
ob_signage.location = (0.0, 0.0, 0.0)

# ---- collection membership
col_signage.objects.link(ob_signage)

# ---- scene / render settings (as saved in the file)
scene.frame_start = 1; scene.frame_end = 250; scene.frame_set(1)
scene.render.engine = 'BLENDER_EEVEE_NEXT'
scene.cycles.sampling_pattern = 'TABULATED_SOBOL'
scene.cycles.use_light_tree = False
scene.view_settings.view_transform = 'Filmic'
bpy.context.view_layer.update()

# ---- added for rendering (the .blend has no active camera and no usable light): camera, sun
cam_auto = bpy.data.cameras.new('AutoCamera')
cam_auto.lens = 50.0
cam_auto.sensor_width = 36.0
cam_auto.clip_end = 1000.0
ob_auto_camera = bpy.data.objects.new('AutoCamera', cam_auto)
scene.collection.objects.link(ob_auto_camera)
ob_auto_camera.location = (0.217165, -0.224981, 0.230866)
ob_auto_camera.rotation_euler = (1.09748, -7.21219e-08, 0.694738)
scene.camera = ob_auto_camera
light_auto_sun = bpy.data.lights.new('AutoSun', 'SUN')
light_auto_sun.energy = 3.0
light_auto_sun.angle = 0.0523599
ob_auto_sun = bpy.data.objects.new('AutoSun', light_auto_sun)
scene.collection.objects.link(ob_auto_sun)
ob_auto_sun.rotation_euler = (0.872665, 0.174533, 0.523599)
bpy.context.view_layer.update()
